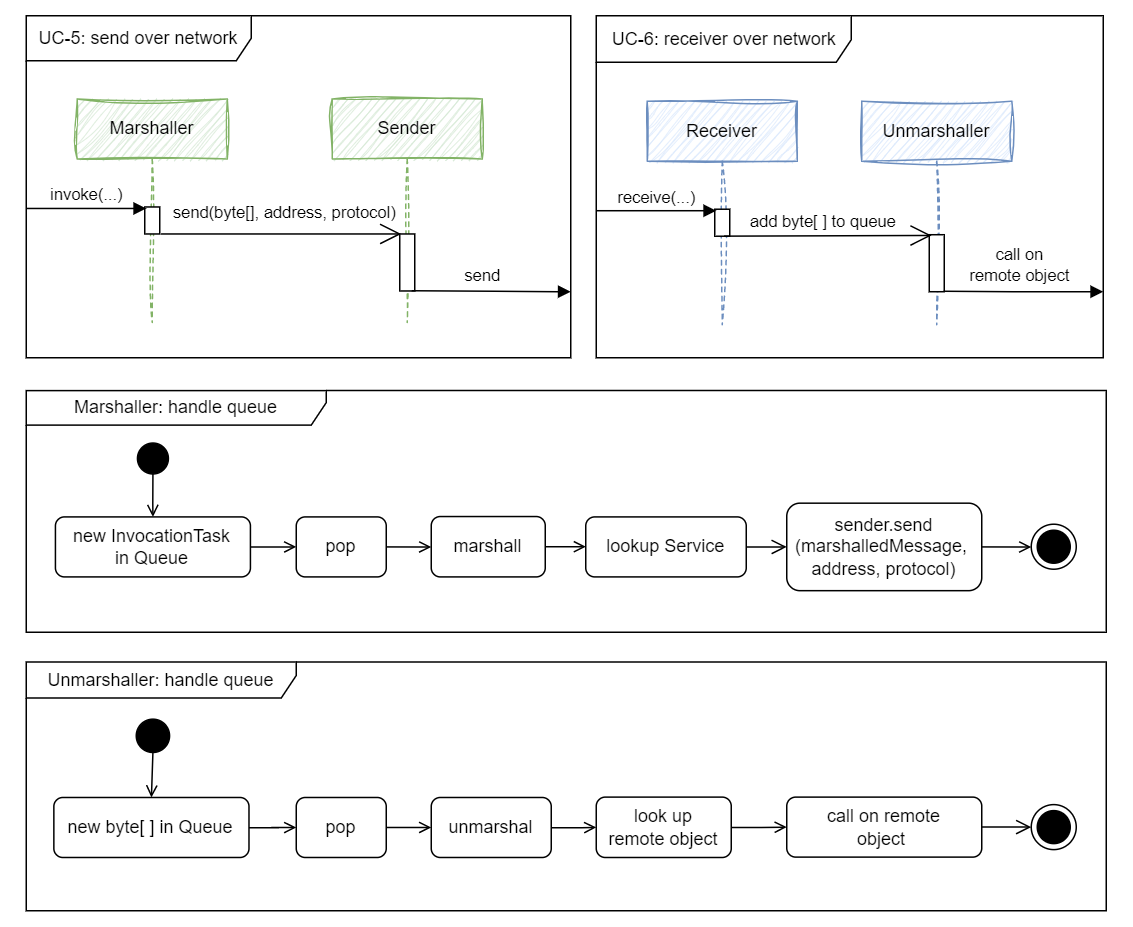

The diagram above was exported from draw.io. Its source (the exported page's mxGraphModel, read from the mxfile embedded in the PNG):
<mxGraphModel dx="2168" dy="2633" grid="1" gridSize="10" guides="1" tooltips="1" connect="1" arrows="1" fold="1" page="1" pageScale="1" pageWidth="827" pageHeight="1169" math="0" shadow="0">
  <root>
    <mxCell id="0" />
    <mxCell id="1" parent="0" />
    <mxCell id="2" value="UC-6: receiver over network" style="shape=umlFrame;whiteSpace=wrap;html=1;width=170;height=31;" vertex="1" parent="1">
      <mxGeometry x="6040" y="159" width="338" height="228" as="geometry" />
    </mxCell>
    <mxCell id="3" value="UC-5: send over network" style="shape=umlFrame;whiteSpace=wrap;html=1;width=150;height=30;" vertex="1" parent="1">
      <mxGeometry x="5660" y="159" width="363" height="228" as="geometry" />
    </mxCell>
    <mxCell id="4" value="Marshaller" style="shape=umlLifeline;perimeter=lifelinePerimeter;whiteSpace=wrap;html=1;container=1;collapsible=0;recursiveResize=0;outlineConnect=0;fillColor=#d5e8d4;strokeColor=#82b366;sketch=1;curveFitting=1;jiggle=2;" vertex="1" parent="1">
      <mxGeometry x="5694" y="214.48" width="100" height="149" as="geometry" />
    </mxCell>
    <mxCell id="5" value="" style="html=1;points=[];perimeter=orthogonalPerimeter;" vertex="1" parent="4">
      <mxGeometry x="45" y="72" width="10" height="18" as="geometry" />
    </mxCell>
    <mxCell id="6" value="Sender" style="shape=umlLifeline;perimeter=lifelinePerimeter;whiteSpace=wrap;html=1;container=1;collapsible=0;recursiveResize=0;outlineConnect=0;fillColor=#d5e8d4;strokeColor=#82b366;sketch=1;curveFitting=1;jiggle=2;" vertex="1" parent="1">
      <mxGeometry x="5864" y="214.48" width="100" height="149" as="geometry" />
    </mxCell>
    <mxCell id="7" value="" style="html=1;points=[];perimeter=orthogonalPerimeter;" vertex="1" parent="6">
      <mxGeometry x="45" y="90" width="10" height="38" as="geometry" />
    </mxCell>
    <mxCell id="8" value="invoke(...)" style="html=1;verticalAlign=bottom;endArrow=block;rounded=0;" edge="1" parent="1">
      <mxGeometry width="80" relative="1" as="geometry">
        <mxPoint x="5660" y="287.48" as="sourcePoint" />
        <mxPoint x="5740" y="287.48" as="targetPoint" />
      </mxGeometry>
    </mxCell>
    <mxCell id="9" value="Receiver" style="shape=umlLifeline;perimeter=lifelinePerimeter;whiteSpace=wrap;html=1;container=1;collapsible=0;recursiveResize=0;outlineConnect=0;fillColor=#dae8fc;strokeColor=#6c8ebf;sketch=1;curveFitting=1;jiggle=2;" vertex="1" parent="1">
      <mxGeometry x="6074" y="215.98" width="100" height="149" as="geometry" />
    </mxCell>
    <mxCell id="10" value="" style="html=1;points=[];perimeter=orthogonalPerimeter;" vertex="1" parent="9">
      <mxGeometry x="45" y="72" width="10" height="18" as="geometry" />
    </mxCell>
    <mxCell id="11" value="Unmarshaller" style="shape=umlLifeline;perimeter=lifelinePerimeter;whiteSpace=wrap;html=1;container=1;collapsible=0;recursiveResize=0;outlineConnect=0;fillColor=#dae8fc;strokeColor=#6c8ebf;sketch=1;curveFitting=1;jiggle=2;" vertex="1" parent="1">
      <mxGeometry x="6217" y="215.98" width="100" height="149" as="geometry" />
    </mxCell>
    <mxCell id="12" value="" style="html=1;points=[];perimeter=orthogonalPerimeter;" vertex="1" parent="11">
      <mxGeometry x="45" y="89" width="10" height="38" as="geometry" />
    </mxCell>
    <mxCell id="13" value="receive(...)" style="html=1;verticalAlign=bottom;endArrow=block;rounded=0;" edge="1" parent="1">
      <mxGeometry width="80" relative="1" as="geometry">
        <mxPoint x="6040" y="288.98" as="sourcePoint" />
        <mxPoint x="6120" y="288.98" as="targetPoint" />
      </mxGeometry>
    </mxCell>
    <mxCell id="14" value="" style="endArrow=block;endFill=1;endSize=6;html=1;rounded=0;exitX=0.96;exitY=0.991;exitDx=0;exitDy=0;exitPerimeter=0;" edge="1" source="12" parent="1">
      <mxGeometry width="160" relative="1" as="geometry">
        <mxPoint x="6268" y="342.5799999999999" as="sourcePoint" />
        <mxPoint x="6378" y="342.98" as="targetPoint" />
        <Array as="points">
          <mxPoint x="6318" y="342.98" />
        </Array>
      </mxGeometry>
    </mxCell>
    <mxCell id="15" value="call on &lt;br&gt;remote object" style="edgeLabel;html=1;align=center;verticalAlign=middle;resizable=0;points=[];" connectable="0" vertex="1" parent="14">
      <mxGeometry x="0.0766" y="-2" relative="1" as="geometry">
        <mxPoint x="-9" y="-21" as="offset" />
      </mxGeometry>
    </mxCell>
    <mxCell id="16" style="edgeStyle=orthogonalEdgeStyle;rounded=0;orthogonalLoop=1;jettySize=auto;html=1;entryX=0;entryY=0.5;entryDx=0;entryDy=0;startArrow=none;startFill=0;endArrow=open;endFill=0;" edge="1" source="17" target="19" parent="1">
      <mxGeometry relative="1" as="geometry" />
    </mxCell>
    <mxCell id="17" value="new byte[ ] in Queue" style="rounded=1;whiteSpace=wrap;html=1;" vertex="1" parent="1">
      <mxGeometry x="5678.4" y="680.16" width="130.09" height="40" as="geometry" />
    </mxCell>
    <mxCell id="18" style="edgeStyle=orthogonalEdgeStyle;rounded=0;orthogonalLoop=1;jettySize=auto;html=1;exitX=1;exitY=0.5;exitDx=0;exitDy=0;entryX=0;entryY=0.5;entryDx=0;entryDy=0;startArrow=none;startFill=0;endArrow=open;endFill=0;" edge="1" source="19" target="21" parent="1">
      <mxGeometry relative="1" as="geometry" />
    </mxCell>
    <mxCell id="19" value="pop" style="rounded=1;whiteSpace=wrap;html=1;" vertex="1" parent="1">
      <mxGeometry x="5840" y="680.16" width="60" height="40" as="geometry" />
    </mxCell>
    <mxCell id="20" style="edgeStyle=orthogonalEdgeStyle;rounded=0;orthogonalLoop=1;jettySize=auto;html=1;startArrow=none;startFill=0;endArrow=open;endFill=0;" edge="1" source="21" target="23" parent="1">
      <mxGeometry relative="1" as="geometry" />
    </mxCell>
    <mxCell id="21" value="&lt;div style=&quot;text-align: left;&quot;&gt;&lt;span style=&quot;background-color: initial;&quot;&gt;unmarshal&lt;/span&gt;&lt;/div&gt;" style="rounded=1;whiteSpace=wrap;html=1;" vertex="1" parent="1">
      <mxGeometry x="5930" y="680.16" width="80" height="40" as="geometry" />
    </mxCell>
    <mxCell id="22" style="edgeStyle=orthogonalEdgeStyle;rounded=0;orthogonalLoop=1;jettySize=auto;html=1;entryX=0;entryY=0.5;entryDx=0;entryDy=0;startArrow=none;startFill=0;endArrow=open;endFill=0;" edge="1" source="23" target="25" parent="1">
      <mxGeometry relative="1" as="geometry" />
    </mxCell>
    <mxCell id="23" value="&lt;div style=&quot;&quot;&gt;&lt;span style=&quot;background-color: initial;&quot;&gt;look up&lt;/span&gt;&lt;/div&gt;&lt;div style=&quot;&quot;&gt;&lt;span style=&quot;background-color: initial;&quot;&gt;remote object&lt;/span&gt;&lt;/div&gt;" style="rounded=1;whiteSpace=wrap;html=1;align=center;" vertex="1" parent="1">
      <mxGeometry x="6040" y="679.91" width="90" height="40.25" as="geometry" />
    </mxCell>
    <mxCell id="24" style="edgeStyle=orthogonalEdgeStyle;rounded=0;orthogonalLoop=1;jettySize=auto;html=1;entryX=0;entryY=0.5;entryDx=0;entryDy=0;endArrow=open;endFill=0;startSize=12;endSize=8;" edge="1" source="25" target="28" parent="1">
      <mxGeometry relative="1" as="geometry" />
    </mxCell>
    <mxCell id="25" value="call on remote&lt;br&gt;object&amp;nbsp;" style="rounded=1;whiteSpace=wrap;html=1;" vertex="1" parent="1">
      <mxGeometry x="6167" y="679.91" width="130" height="40" as="geometry" />
    </mxCell>
    <mxCell id="26" style="edgeStyle=orthogonalEdgeStyle;rounded=0;orthogonalLoop=1;jettySize=auto;html=1;exitX=0.5;exitY=1;exitDx=0;exitDy=0;entryX=0.5;entryY=0;entryDx=0;entryDy=0;startArrow=none;startFill=0;endArrow=open;endFill=0;" edge="1" source="27" target="17" parent="1">
      <mxGeometry relative="1" as="geometry" />
    </mxCell>
    <mxCell id="27" value="" style="ellipse;whiteSpace=wrap;html=1;aspect=fixed;fillColor=#000000;" vertex="1" parent="1">
      <mxGeometry x="5733.34" y="627.9499999999999" width="22.21" height="22.21" as="geometry" />
    </mxCell>
    <mxCell id="28" value="" style="ellipse;html=1;shape=endState;fillColor=#000000;strokeColor=#000000;fontSize=11;sketch=0;" vertex="1" parent="1">
      <mxGeometry x="6330" y="684.9100000000001" width="30" height="30" as="geometry" />
    </mxCell>
    <mxCell id="29" style="edgeStyle=orthogonalEdgeStyle;rounded=0;orthogonalLoop=1;jettySize=auto;html=1;entryX=0;entryY=0.5;entryDx=0;entryDy=0;startArrow=none;startFill=0;endArrow=open;endFill=0;" edge="1" source="30" target="32" parent="1">
      <mxGeometry relative="1" as="geometry" />
    </mxCell>
    <mxCell id="30" value="new InvocationTask&lt;br&gt;in Queue" style="rounded=1;whiteSpace=wrap;html=1;" vertex="1" parent="1">
      <mxGeometry x="5679.45" y="493.10999999999996" width="130" height="40" as="geometry" />
    </mxCell>
    <mxCell id="31" style="edgeStyle=orthogonalEdgeStyle;rounded=0;orthogonalLoop=1;jettySize=auto;html=1;exitX=1;exitY=0.5;exitDx=0;exitDy=0;entryX=0;entryY=0.5;entryDx=0;entryDy=0;startArrow=none;startFill=0;endArrow=open;endFill=0;" edge="1" source="32" target="33" parent="1">
      <mxGeometry relative="1" as="geometry" />
    </mxCell>
    <mxCell id="32" value="pop" style="rounded=1;whiteSpace=wrap;html=1;" vertex="1" parent="1">
      <mxGeometry x="5840" y="493.11000000000007" width="60" height="40" as="geometry" />
    </mxCell>
    <mxCell id="33" value="&lt;div style=&quot;text-align: left;&quot;&gt;marshall&lt;/div&gt;" style="rounded=1;whiteSpace=wrap;html=1;" vertex="1" parent="1">
      <mxGeometry x="5930" y="492.86000000000007" width="76" height="40.25" as="geometry" />
    </mxCell>
    <mxCell id="34" style="edgeStyle=orthogonalEdgeStyle;rounded=0;orthogonalLoop=1;jettySize=auto;html=1;entryX=0;entryY=0.5;entryDx=0;entryDy=0;startArrow=none;startFill=0;endArrow=open;endFill=0;exitX=1;exitY=0.5;exitDx=0;exitDy=0;" edge="1" source="47" target="37" parent="1">
      <mxGeometry relative="1" as="geometry">
        <mxPoint x="5744.5" y="815.7999999999996" as="sourcePoint" />
      </mxGeometry>
    </mxCell>
    <mxCell id="35" style="edgeStyle=orthogonalEdgeStyle;rounded=0;orthogonalLoop=1;jettySize=auto;html=1;entryX=0.5;entryY=0;entryDx=0;entryDy=0;startArrow=none;startFill=0;endArrow=open;endFill=0;" edge="1" source="36" target="30" parent="1">
      <mxGeometry relative="1" as="geometry" />
    </mxCell>
    <mxCell id="36" value="" style="ellipse;whiteSpace=wrap;html=1;aspect=fixed;fillColor=#000000;" vertex="1" parent="1">
      <mxGeometry x="5734.14" y="443.86" width="20.62" height="20.62" as="geometry" />
    </mxCell>
    <mxCell id="37" value="" style="ellipse;html=1;shape=endState;fillColor=#000000;strokeColor=#000000;fontSize=11;sketch=0;" vertex="1" parent="1">
      <mxGeometry x="6329.999999999999" y="497.9800000000003" width="30" height="30" as="geometry" />
    </mxCell>
    <mxCell id="38" value="" style="endArrow=open;endFill=1;endSize=12;html=1;rounded=0;" edge="1" parent="1">
      <mxGeometry width="160" relative="1" as="geometry">
        <mxPoint x="5750" y="304.48" as="sourcePoint" />
        <mxPoint x="5910" y="304.48" as="targetPoint" />
      </mxGeometry>
    </mxCell>
    <mxCell id="39" value="send(byte[], address, protocol)" style="edgeLabel;html=1;align=center;verticalAlign=middle;resizable=0;points=[];" connectable="0" vertex="1" parent="38">
      <mxGeometry x="-0.2398" y="2" relative="1" as="geometry">
        <mxPoint x="21" y="-13" as="offset" />
      </mxGeometry>
    </mxCell>
    <mxCell id="40" style="edgeStyle=orthogonalEdgeStyle;rounded=0;orthogonalLoop=1;jettySize=auto;html=1;entryX=0;entryY=0.5;entryDx=0;entryDy=0;endArrow=open;endFill=0;startSize=12;endSize=8;" edge="1" source="41" target="47" parent="1">
      <mxGeometry relative="1" as="geometry" />
    </mxCell>
    <mxCell id="41" value="&lt;div style=&quot;text-align: left;&quot;&gt;&lt;span style=&quot;background-color: initial;&quot;&gt;lookup Service&lt;/span&gt;&lt;/div&gt;" style="rounded=1;whiteSpace=wrap;html=1;" vertex="1" parent="1">
      <mxGeometry x="6033" y="493.11000000000007" width="107" height="40" as="geometry" />
    </mxCell>
    <mxCell id="42" value="Marshaller: handle queue" style="shape=umlFrame;whiteSpace=wrap;html=1;width=200;height=23;" vertex="1" parent="1">
      <mxGeometry x="5660" y="408.91" width="720" height="161.09" as="geometry" />
    </mxCell>
    <mxCell id="43" value="Unmarshaller: handle queue" style="shape=umlFrame;whiteSpace=wrap;html=1;width=180;height=24;" vertex="1" parent="1">
      <mxGeometry x="5660" y="589.8299999999999" width="720" height="165.79" as="geometry" />
    </mxCell>
    <mxCell id="44" value="" style="endArrow=open;endFill=1;endSize=12;html=1;rounded=0;entryX=0.155;entryY=0.013;entryDx=0;entryDy=0;entryPerimeter=0;exitX=0.636;exitY=0.997;exitDx=0;exitDy=0;exitPerimeter=0;" edge="1" source="10" target="12" parent="1">
      <mxGeometry width="160" relative="1" as="geometry">
        <mxPoint x="6130" y="304.48" as="sourcePoint" />
        <mxPoint x="6260" y="304.48" as="targetPoint" />
      </mxGeometry>
    </mxCell>
    <mxCell id="45" value="add byte[ ] to queue" style="edgeLabel;html=1;align=center;verticalAlign=middle;resizable=0;points=[];" connectable="0" vertex="1" parent="44">
      <mxGeometry x="-0.2398" y="2" relative="1" as="geometry">
        <mxPoint x="12" y="-9" as="offset" />
      </mxGeometry>
    </mxCell>
    <mxCell id="46" style="edgeStyle=orthogonalEdgeStyle;rounded=0;orthogonalLoop=1;jettySize=auto;html=1;exitX=1;exitY=0.5;exitDx=0;exitDy=0;entryX=0;entryY=0.5;entryDx=0;entryDy=0;startArrow=none;startFill=0;endArrow=open;endFill=0;" edge="1" source="33" target="41" parent="1">
      <mxGeometry relative="1" as="geometry">
        <mxPoint x="5914" y="523.11" as="sourcePoint" />
        <mxPoint x="5940" y="522.985" as="targetPoint" />
      </mxGeometry>
    </mxCell>
    <mxCell id="47" value="sender.send&lt;br&gt;(marshalledMessage,&amp;nbsp;&lt;br&gt;address, protocol)" style="rounded=1;whiteSpace=wrap;html=1;" vertex="1" parent="1">
      <mxGeometry x="6167" y="483.9500000000001" width="130" height="58.33" as="geometry" />
    </mxCell>
    <mxCell id="48" value="" style="endArrow=block;endFill=1;endSize=6;html=1;rounded=0;exitX=0.797;exitY=0.995;exitDx=0;exitDy=0;exitPerimeter=0;" edge="1" source="7" parent="1">
      <mxGeometry width="160" relative="1" as="geometry">
        <mxPoint x="5922.000000000001" y="342.2999999999997" as="sourcePoint" />
        <mxPoint x="6023" y="343" as="targetPoint" />
        <Array as="points">
          <mxPoint x="5972" y="342.70000000000005" />
        </Array>
      </mxGeometry>
    </mxCell>
    <mxCell id="49" value="send" style="edgeLabel;html=1;align=center;verticalAlign=middle;resizable=0;points=[];" connectable="0" vertex="1" parent="48">
      <mxGeometry x="0.0766" y="-2" relative="1" as="geometry">
        <mxPoint x="-10" y="-14" as="offset" />
      </mxGeometry>
    </mxCell>
  </root>
</mxGraphModel>